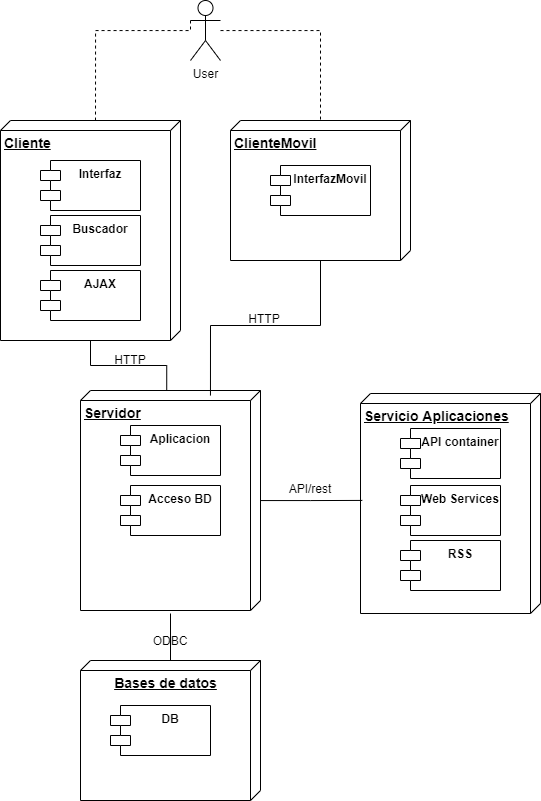

The diagram above was exported from draw.io. Its source (the exported page's mxGraphModel, read from the mxfile embedded in the PNG):
<mxGraphModel dx="1848" dy="529" grid="1" gridSize="10" guides="1" tooltips="1" connect="1" arrows="1" fold="1" page="1" pageScale="1" pageWidth="827" pageHeight="1169" math="0" shadow="0">
  <root>
    <mxCell id="XC3CbXc3t1z9ZnNmmvlA-0" />
    <mxCell id="XC3CbXc3t1z9ZnNmmvlA-1" parent="XC3CbXc3t1z9ZnNmmvlA-0" />
    <mxCell id="D3Jal5if42rY5O1_FAfs-25" value="&lt;font style=&quot;font-size: 14px&quot;&gt;&lt;b&gt;Servicio Aplicaciones&lt;/b&gt;&lt;/font&gt;" style="verticalAlign=top;align=left;spacingTop=8;spacingLeft=2;spacingRight=12;shape=cube;size=10;direction=south;fontStyle=4;html=1;" parent="XC3CbXc3t1z9ZnNmmvlA-1" vertex="1">
      <mxGeometry x="-450" y="533" width="180" height="220" as="geometry" />
    </mxCell>
    <mxCell id="D3Jal5if42rY5O1_FAfs-18" style="edgeStyle=orthogonalEdgeStyle;rounded=0;orthogonalLoop=1;jettySize=auto;html=1;entryX=0.02;entryY=0.521;entryDx=0;entryDy=0;entryPerimeter=0;startArrow=none;startFill=0;endArrow=none;endFill=0;fontStyle=1" parent="XC3CbXc3t1z9ZnNmmvlA-1" source="D3Jal5if42rY5O1_FAfs-4" target="D3Jal5if42rY5O1_FAfs-5" edge="1">
      <mxGeometry relative="1" as="geometry" />
    </mxCell>
    <mxCell id="D3Jal5if42rY5O1_FAfs-4" value="&lt;font style=&quot;font-size: 14px&quot;&gt;&lt;b&gt;Cliente&lt;/b&gt;&lt;/font&gt;" style="verticalAlign=top;align=left;spacingTop=8;spacingLeft=2;spacingRight=12;shape=cube;size=10;direction=south;fontStyle=4;html=1;" parent="XC3CbXc3t1z9ZnNmmvlA-1" vertex="1">
      <mxGeometry x="-810" y="260" width="180" height="220" as="geometry" />
    </mxCell>
    <mxCell id="D3Jal5if42rY5O1_FAfs-1" value="Interfaz" style="shape=module;align=left;spacingLeft=20;align=center;verticalAlign=top;fontStyle=1" parent="XC3CbXc3t1z9ZnNmmvlA-1" vertex="1">
      <mxGeometry x="-770" y="300" width="100" height="50" as="geometry" />
    </mxCell>
    <mxCell id="D3Jal5if42rY5O1_FAfs-2" value="Buscador" style="shape=module;align=left;spacingLeft=20;align=center;verticalAlign=top;fontStyle=1" parent="XC3CbXc3t1z9ZnNmmvlA-1" vertex="1">
      <mxGeometry x="-770" y="355" width="100" height="50" as="geometry" />
    </mxCell>
    <mxCell id="D3Jal5if42rY5O1_FAfs-3" value="AJAX" style="shape=module;align=left;spacingLeft=20;align=center;verticalAlign=top;fontStyle=1" parent="XC3CbXc3t1z9ZnNmmvlA-1" vertex="1">
      <mxGeometry x="-770" y="410" width="100" height="50" as="geometry" />
    </mxCell>
    <mxCell id="D3Jal5if42rY5O1_FAfs-32" style="edgeStyle=orthogonalEdgeStyle;rounded=0;orthogonalLoop=1;jettySize=auto;html=1;entryX=0.486;entryY=0.99;entryDx=0;entryDy=0;entryPerimeter=0;startArrow=none;startFill=0;endArrow=none;endFill=0;strokeColor=#000000;fontStyle=1" parent="XC3CbXc3t1z9ZnNmmvlA-1" source="D3Jal5if42rY5O1_FAfs-5" target="D3Jal5if42rY5O1_FAfs-25" edge="1">
      <mxGeometry relative="1" as="geometry" />
    </mxCell>
    <mxCell id="D3Jal5if42rY5O1_FAfs-5" value="&lt;font style=&quot;font-size: 14px&quot;&gt;&lt;span&gt;Servidor&lt;/span&gt;&lt;/font&gt;" style="verticalAlign=top;align=left;spacingTop=8;spacingLeft=2;spacingRight=12;shape=cube;size=10;direction=south;fontStyle=5;html=1;" parent="XC3CbXc3t1z9ZnNmmvlA-1" vertex="1">
      <mxGeometry x="-730" y="530" width="180" height="220" as="geometry" />
    </mxCell>
    <mxCell id="D3Jal5if42rY5O1_FAfs-6" value="Aplicacion" style="shape=module;align=left;spacingLeft=20;align=center;verticalAlign=top;fontStyle=1" parent="XC3CbXc3t1z9ZnNmmvlA-1" vertex="1">
      <mxGeometry x="-690" y="565" width="100" height="50" as="geometry" />
    </mxCell>
    <mxCell id="D3Jal5if42rY5O1_FAfs-7" value="Acceso BD" style="shape=module;align=left;spacingLeft=20;align=center;verticalAlign=top;fontStyle=1" parent="XC3CbXc3t1z9ZnNmmvlA-1" vertex="1">
      <mxGeometry x="-690" y="625" width="100" height="50" as="geometry" />
    </mxCell>
    <mxCell id="D3Jal5if42rY5O1_FAfs-8" value="RSS" style="shape=module;align=left;spacingLeft=20;align=center;verticalAlign=top;fontStyle=1" parent="XC3CbXc3t1z9ZnNmmvlA-1" vertex="1">
      <mxGeometry x="-410" y="680" width="100" height="50" as="geometry" />
    </mxCell>
    <mxCell id="D3Jal5if42rY5O1_FAfs-19" style="edgeStyle=orthogonalEdgeStyle;rounded=0;orthogonalLoop=1;jettySize=auto;html=1;entryX=0.023;entryY=0.278;entryDx=0;entryDy=0;entryPerimeter=0;endArrow=none;endFill=0;fontStyle=1" parent="XC3CbXc3t1z9ZnNmmvlA-1" source="D3Jal5if42rY5O1_FAfs-13" target="D3Jal5if42rY5O1_FAfs-5" edge="1">
      <mxGeometry relative="1" as="geometry">
        <mxPoint x="-530" y="540" as="targetPoint" />
      </mxGeometry>
    </mxCell>
    <mxCell id="D3Jal5if42rY5O1_FAfs-13" value="&lt;font style=&quot;font-size: 14px&quot;&gt;&lt;b&gt;ClienteMovil&lt;/b&gt;&lt;/font&gt;" style="verticalAlign=top;align=left;spacingTop=8;spacingLeft=2;spacingRight=12;shape=cube;size=10;direction=south;fontStyle=4;html=1;" parent="XC3CbXc3t1z9ZnNmmvlA-1" vertex="1">
      <mxGeometry x="-580" y="260" width="180" height="140" as="geometry" />
    </mxCell>
    <mxCell id="D3Jal5if42rY5O1_FAfs-14" value="InterfazMovil" style="shape=module;align=left;spacingLeft=20;align=center;verticalAlign=top;fontStyle=1" parent="XC3CbXc3t1z9ZnNmmvlA-1" vertex="1">
      <mxGeometry x="-540" y="305" width="100" height="50" as="geometry" />
    </mxCell>
    <mxCell id="D3Jal5if42rY5O1_FAfs-31" style="edgeStyle=orthogonalEdgeStyle;rounded=0;orthogonalLoop=1;jettySize=auto;html=1;startArrow=none;startFill=0;endArrow=none;endFill=0;strokeColor=#000000;exitX=0;exitY=0;exitDx=220;exitDy=95;exitPerimeter=0;" parent="XC3CbXc3t1z9ZnNmmvlA-1" target="D3Jal5if42rY5O1_FAfs-29" edge="1">
      <mxGeometry relative="1" as="geometry">
        <mxPoint x="-640" y="752.9999999999998" as="sourcePoint" />
      </mxGeometry>
    </mxCell>
    <mxCell id="D3Jal5if42rY5O1_FAfs-26" value="API container" style="shape=module;align=left;spacingLeft=20;align=center;verticalAlign=top;fontStyle=1" parent="XC3CbXc3t1z9ZnNmmvlA-1" vertex="1">
      <mxGeometry x="-410" y="568" width="100" height="50" as="geometry" />
    </mxCell>
    <mxCell id="D3Jal5if42rY5O1_FAfs-28" value="Web Services" style="shape=module;align=left;spacingLeft=20;align=center;verticalAlign=top;fontStyle=1" parent="XC3CbXc3t1z9ZnNmmvlA-1" vertex="1">
      <mxGeometry x="-410" y="625" width="100" height="50" as="geometry" />
    </mxCell>
    <mxCell id="D3Jal5if42rY5O1_FAfs-29" value="&lt;font style=&quot;font-size: 14px&quot;&gt;&lt;b&gt;Bases de datos&lt;/b&gt;&lt;/font&gt;" style="verticalAlign=top;align=center;spacingTop=8;spacingLeft=2;spacingRight=12;shape=cube;size=10;direction=south;fontStyle=4;html=1;" parent="XC3CbXc3t1z9ZnNmmvlA-1" vertex="1">
      <mxGeometry x="-730" y="800" width="180" height="140" as="geometry" />
    </mxCell>
    <mxCell id="fXYgqOKI1TP7mZlQixgX-0" value="DB" style="shape=module;align=left;spacingLeft=20;align=center;verticalAlign=top;fontStyle=1" parent="XC3CbXc3t1z9ZnNmmvlA-1" vertex="1">
      <mxGeometry x="-700" y="845" width="100" height="50" as="geometry" />
    </mxCell>
    <mxCell id="d2nJVzCZ9j5pTv4YtVVQ-1" value="" style="edgeStyle=orthogonalEdgeStyle;rounded=0;orthogonalLoop=1;jettySize=auto;html=1;dashed=1;startArrow=none;startFill=0;endArrow=none;endFill=0;" parent="XC3CbXc3t1z9ZnNmmvlA-1" source="d2nJVzCZ9j5pTv4YtVVQ-0" target="D3Jal5if42rY5O1_FAfs-13" edge="1">
      <mxGeometry relative="1" as="geometry" />
    </mxCell>
    <mxCell id="d2nJVzCZ9j5pTv4YtVVQ-2" style="edgeStyle=orthogonalEdgeStyle;rounded=0;orthogonalLoop=1;jettySize=auto;html=1;exitX=0;exitY=0.3333333333333333;exitDx=0;exitDy=0;exitPerimeter=0;entryX=0;entryY=0;entryDx=0;entryDy=85;entryPerimeter=0;dashed=1;startArrow=none;startFill=0;endArrow=none;endFill=0;" parent="XC3CbXc3t1z9ZnNmmvlA-1" source="d2nJVzCZ9j5pTv4YtVVQ-0" target="D3Jal5if42rY5O1_FAfs-4" edge="1">
      <mxGeometry relative="1" as="geometry">
        <Array as="points">
          <mxPoint x="-620" y="170" />
          <mxPoint x="-715" y="170" />
        </Array>
      </mxGeometry>
    </mxCell>
    <mxCell id="d2nJVzCZ9j5pTv4YtVVQ-0" value="User" style="shape=umlActor;verticalLabelPosition=bottom;verticalAlign=top;html=1;" parent="XC3CbXc3t1z9ZnNmmvlA-1" vertex="1">
      <mxGeometry x="-620" y="140" width="30" height="60" as="geometry" />
    </mxCell>
    <mxCell id="8W1XdEH2k3pydpm0m7xh-0" value="ODBC" style="text;html=1;strokeColor=none;fillColor=none;align=center;verticalAlign=middle;whiteSpace=wrap;rounded=0;" vertex="1" parent="XC3CbXc3t1z9ZnNmmvlA-1">
      <mxGeometry x="-660" y="770" width="40" height="20" as="geometry" />
    </mxCell>
    <mxCell id="8W1XdEH2k3pydpm0m7xh-1" value="HTTP" style="text;html=1;strokeColor=none;fillColor=none;align=center;verticalAlign=middle;whiteSpace=wrap;rounded=0;" vertex="1" parent="XC3CbXc3t1z9ZnNmmvlA-1">
      <mxGeometry x="-700" y="489" width="40" height="20" as="geometry" />
    </mxCell>
    <mxCell id="8W1XdEH2k3pydpm0m7xh-2" value="HTTP" style="text;html=1;strokeColor=none;fillColor=none;align=center;verticalAlign=middle;whiteSpace=wrap;rounded=0;" vertex="1" parent="XC3CbXc3t1z9ZnNmmvlA-1">
      <mxGeometry x="-566" y="448" width="40" height="20" as="geometry" />
    </mxCell>
    <mxCell id="8W1XdEH2k3pydpm0m7xh-3" value="API/rest" style="text;html=1;strokeColor=none;fillColor=none;align=center;verticalAlign=middle;whiteSpace=wrap;rounded=0;" vertex="1" parent="XC3CbXc3t1z9ZnNmmvlA-1">
      <mxGeometry x="-520" y="618" width="40" height="20" as="geometry" />
    </mxCell>
  </root>
</mxGraphModel>